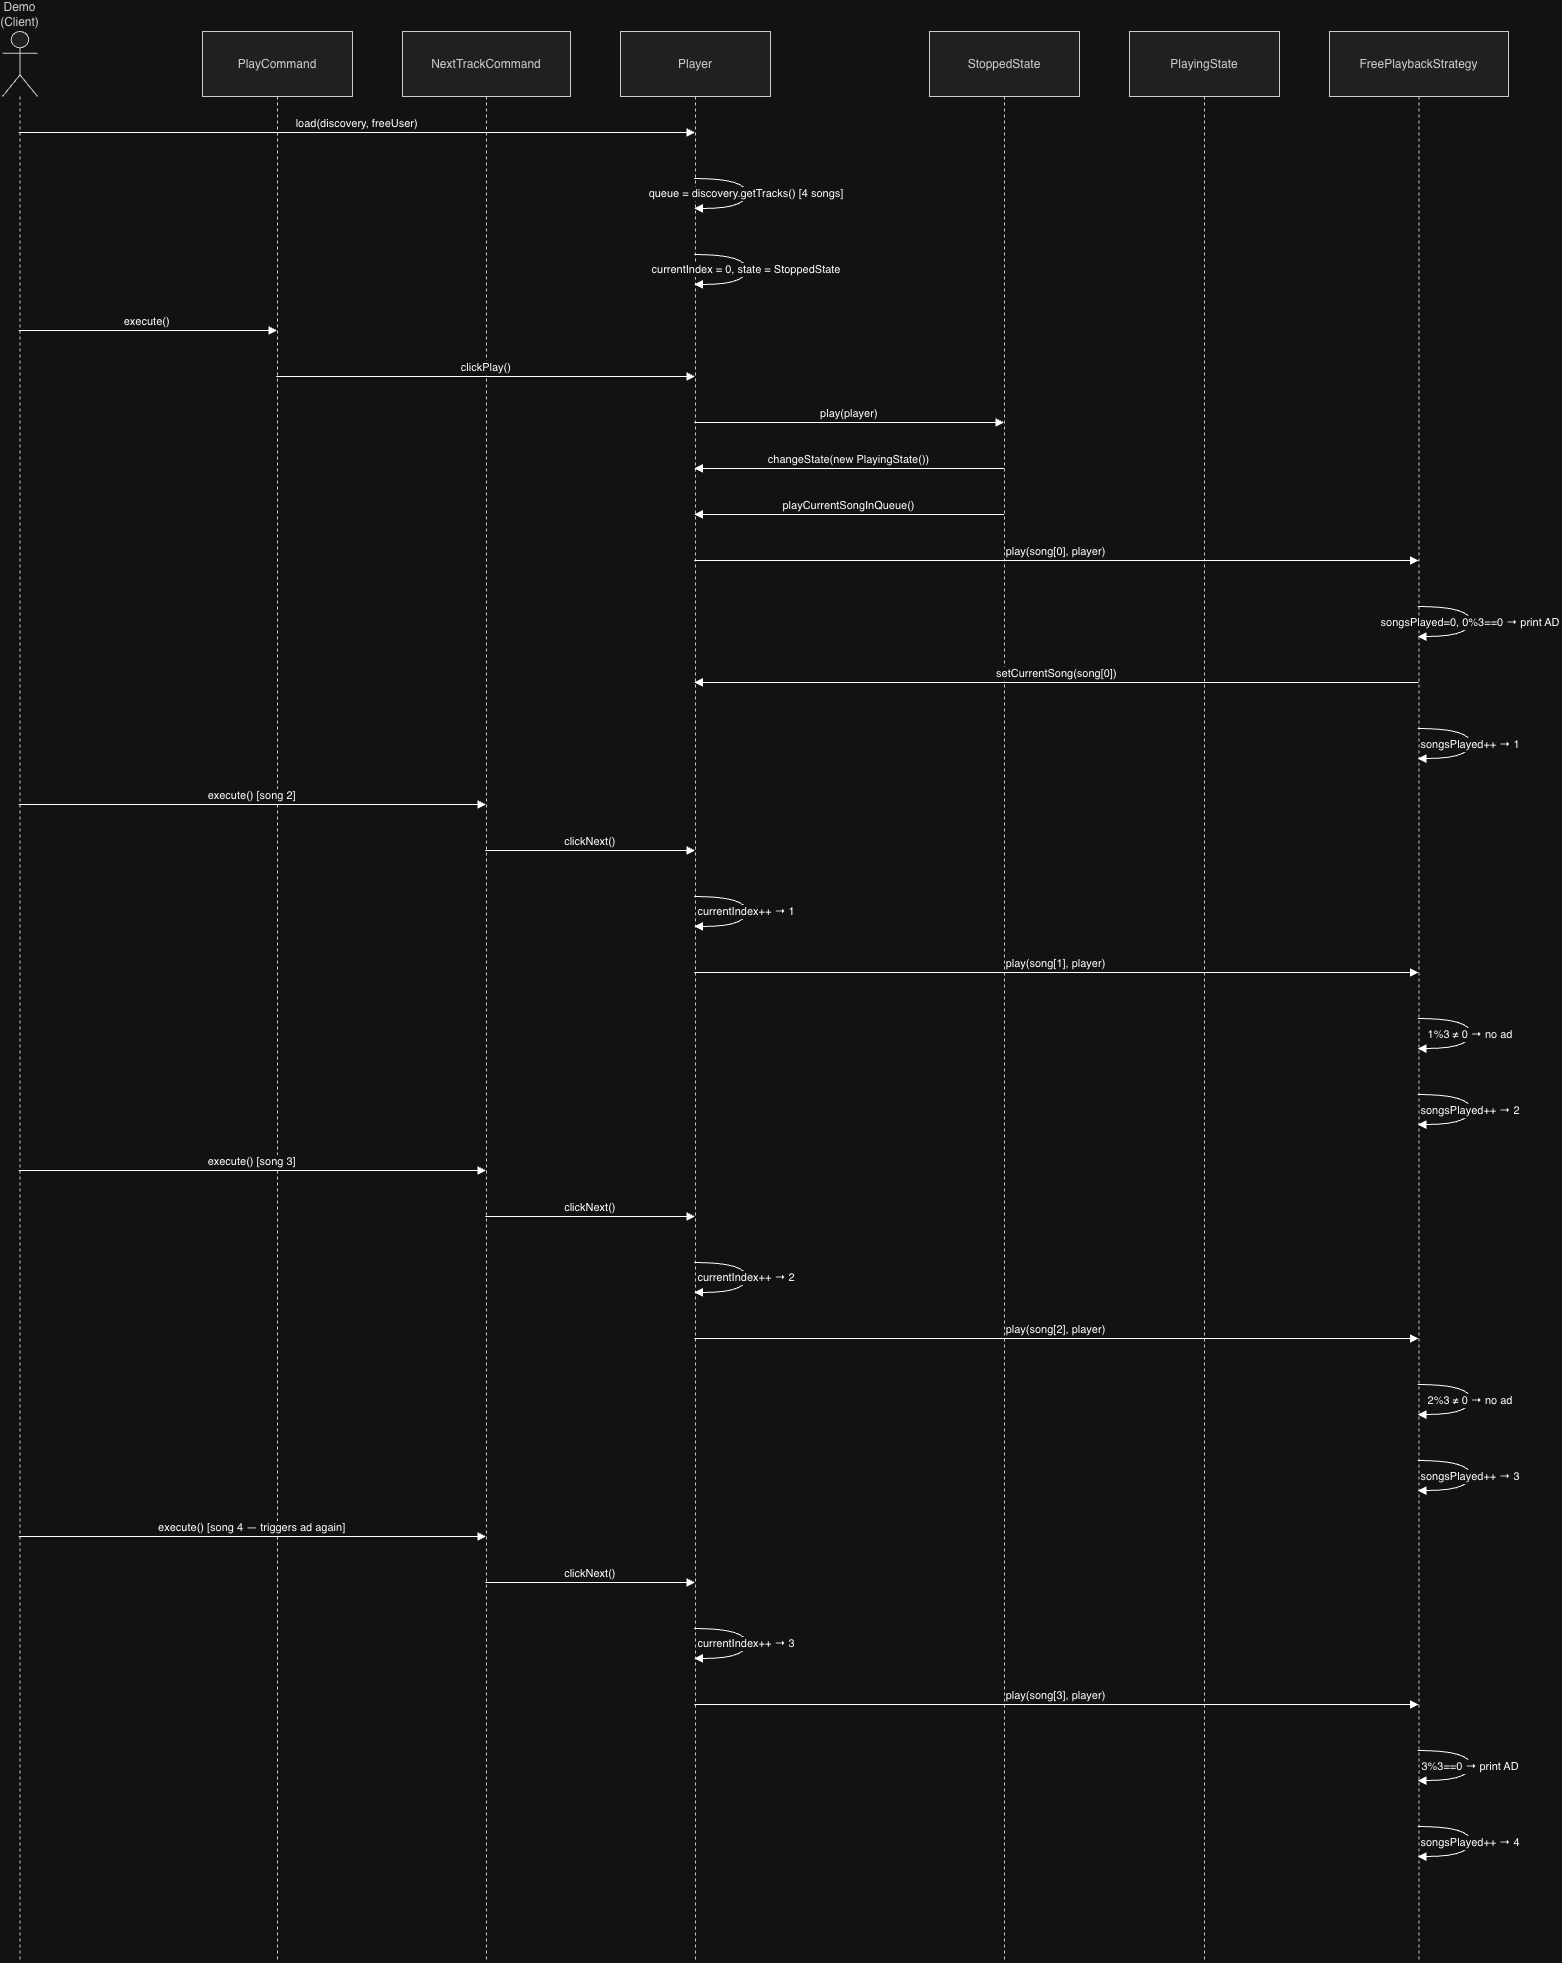

The diagram above was exported from draw.io. Its source (the exported page's mxGraphModel, read from the mxfile embedded in the PNG):
<mxGraphModel dx="2357" dy="1160" grid="1" gridSize="10" guides="1" tooltips="1" connect="1" arrows="1" fold="1" page="1" pageScale="1" pageWidth="850" pageHeight="1100" math="0" shadow="0">
  <root>
    <mxCell id="0" />
    <mxCell id="1" parent="0" />
    <mxCell id="aetW7zHv1g6NvA5Dg666-899" parent="1" style="shape=umlLifeline;perimeter=lifelinePerimeter;whiteSpace=wrap;container=1;dropTarget=0;collapsible=0;recursiveResize=0;outlineConnect=0;portConstraint=eastwest;newEdgeStyle={&quot;edgeStyle&quot;:&quot;elbowEdgeStyle&quot;,&quot;elbow&quot;:&quot;vertical&quot;,&quot;curved&quot;:0,&quot;rounded&quot;:0};participant=umlActor;verticalAlign=bottom;labelPosition=center;verticalLabelPosition=top;align=center;size=65;fillColor=light-dark(#eeeeee,#1f2020);strokeColor=light-dark(#999999,#cccccc);fontColor=light-dark(#333333,#cccccc);" value="Demo (Client)" vertex="1">
      <mxGeometry height="1930" width="35" x="20" y="100" as="geometry" />
    </mxCell>
    <mxCell id="aetW7zHv1g6NvA5Dg666-900" parent="1" style="shape=umlLifeline;perimeter=lifelinePerimeter;whiteSpace=wrap;container=1;dropTarget=0;collapsible=0;recursiveResize=0;outlineConnect=0;portConstraint=eastwest;newEdgeStyle={&quot;edgeStyle&quot;:&quot;elbowEdgeStyle&quot;,&quot;elbow&quot;:&quot;vertical&quot;,&quot;curved&quot;:0,&quot;rounded&quot;:0};size=65;fillColor=light-dark(#eeeeee,#1f2020);strokeColor=light-dark(#999999,#cccccc);fontColor=light-dark(#333333,#cccccc);" value="PlayCommand" vertex="1">
      <mxGeometry height="1930" width="150" x="220" y="100" as="geometry" />
    </mxCell>
    <mxCell id="aetW7zHv1g6NvA5Dg666-901" parent="1" style="shape=umlLifeline;perimeter=lifelinePerimeter;whiteSpace=wrap;container=1;dropTarget=0;collapsible=0;recursiveResize=0;outlineConnect=0;portConstraint=eastwest;newEdgeStyle={&quot;edgeStyle&quot;:&quot;elbowEdgeStyle&quot;,&quot;elbow&quot;:&quot;vertical&quot;,&quot;curved&quot;:0,&quot;rounded&quot;:0};size=65;fillColor=light-dark(#eeeeee,#1f2020);strokeColor=light-dark(#999999,#cccccc);fontColor=light-dark(#333333,#cccccc);" value="NextTrackCommand" vertex="1">
      <mxGeometry height="1930" width="168" x="420" y="100" as="geometry" />
    </mxCell>
    <mxCell id="aetW7zHv1g6NvA5Dg666-902" parent="1" style="shape=umlLifeline;perimeter=lifelinePerimeter;whiteSpace=wrap;container=1;dropTarget=0;collapsible=0;recursiveResize=0;outlineConnect=0;portConstraint=eastwest;newEdgeStyle={&quot;edgeStyle&quot;:&quot;elbowEdgeStyle&quot;,&quot;elbow&quot;:&quot;vertical&quot;,&quot;curved&quot;:0,&quot;rounded&quot;:0};size=65;fillColor=light-dark(#eeeeee,#1f2020);strokeColor=light-dark(#999999,#cccccc);fontColor=light-dark(#333333,#cccccc);" value="Player" vertex="1">
      <mxGeometry height="1930" width="150" x="638" y="100" as="geometry" />
    </mxCell>
    <mxCell id="aetW7zHv1g6NvA5Dg666-903" parent="1" style="shape=umlLifeline;perimeter=lifelinePerimeter;whiteSpace=wrap;container=1;dropTarget=0;collapsible=0;recursiveResize=0;outlineConnect=0;portConstraint=eastwest;newEdgeStyle={&quot;edgeStyle&quot;:&quot;elbowEdgeStyle&quot;,&quot;elbow&quot;:&quot;vertical&quot;,&quot;curved&quot;:0,&quot;rounded&quot;:0};size=65;fillColor=light-dark(#eeeeee,#1f2020);strokeColor=light-dark(#999999,#cccccc);fontColor=light-dark(#333333,#cccccc);" value="StoppedState" vertex="1">
      <mxGeometry height="1930" width="150" x="947" y="100" as="geometry" />
    </mxCell>
    <mxCell id="aetW7zHv1g6NvA5Dg666-904" parent="1" style="shape=umlLifeline;perimeter=lifelinePerimeter;whiteSpace=wrap;container=1;dropTarget=0;collapsible=0;recursiveResize=0;outlineConnect=0;portConstraint=eastwest;newEdgeStyle={&quot;edgeStyle&quot;:&quot;elbowEdgeStyle&quot;,&quot;elbow&quot;:&quot;vertical&quot;,&quot;curved&quot;:0,&quot;rounded&quot;:0};size=65;fillColor=light-dark(#eeeeee,#1f2020);strokeColor=light-dark(#999999,#cccccc);fontColor=light-dark(#333333,#cccccc);" value="PlayingState" vertex="1">
      <mxGeometry height="1930" width="150" x="1147" y="100" as="geometry" />
    </mxCell>
    <mxCell id="aetW7zHv1g6NvA5Dg666-905" parent="1" style="shape=umlLifeline;perimeter=lifelinePerimeter;whiteSpace=wrap;container=1;dropTarget=0;collapsible=0;recursiveResize=0;outlineConnect=0;portConstraint=eastwest;newEdgeStyle={&quot;edgeStyle&quot;:&quot;elbowEdgeStyle&quot;,&quot;elbow&quot;:&quot;vertical&quot;,&quot;curved&quot;:0,&quot;rounded&quot;:0};size=65;fillColor=light-dark(#eeeeee,#1f2020);strokeColor=light-dark(#999999,#cccccc);fontColor=light-dark(#333333,#cccccc);" value="FreePlaybackStrategy" vertex="1">
      <mxGeometry height="1930" width="179" x="1347" y="100" as="geometry" />
    </mxCell>
    <mxCell id="aetW7zHv1g6NvA5Dg666-906" edge="1" parent="1" source="aetW7zHv1g6NvA5Dg666-899" style="verticalAlign=bottom;edgeStyle=elbowEdgeStyle;elbow=vertical;curved=0;rounded=0;endArrow=block;" target="aetW7zHv1g6NvA5Dg666-902" value="load(discovery, freeUser)">
      <mxGeometry relative="1" as="geometry">
        <Array as="points">
          <mxPoint x="413" y="201" />
        </Array>
      </mxGeometry>
    </mxCell>
    <mxCell id="aetW7zHv1g6NvA5Dg666-907" edge="1" parent="1" source="aetW7zHv1g6NvA5Dg666-902" style="curved=1;endArrow=block;rounded=0;" target="aetW7zHv1g6NvA5Dg666-902" value="queue = discovery.getTracks() [4 songs]">
      <mxGeometry relative="1" as="geometry">
        <Array as="points">
          <mxPoint x="764" y="247" />
          <mxPoint x="764" y="277" />
        </Array>
      </mxGeometry>
    </mxCell>
    <mxCell id="aetW7zHv1g6NvA5Dg666-908" edge="1" parent="1" source="aetW7zHv1g6NvA5Dg666-902" style="curved=1;endArrow=block;rounded=0;" target="aetW7zHv1g6NvA5Dg666-902" value="currentIndex = 0, state = StoppedState">
      <mxGeometry relative="1" as="geometry">
        <Array as="points">
          <mxPoint x="764" y="323" />
          <mxPoint x="764" y="353" />
        </Array>
      </mxGeometry>
    </mxCell>
    <mxCell id="aetW7zHv1g6NvA5Dg666-909" edge="1" parent="1" source="aetW7zHv1g6NvA5Dg666-899" style="verticalAlign=bottom;edgeStyle=elbowEdgeStyle;elbow=vertical;curved=0;rounded=0;endArrow=block;" target="aetW7zHv1g6NvA5Dg666-900" value="execute()">
      <mxGeometry relative="1" as="geometry">
        <Array as="points">
          <mxPoint x="204" y="399" />
        </Array>
      </mxGeometry>
    </mxCell>
    <mxCell id="aetW7zHv1g6NvA5Dg666-910" edge="1" parent="1" source="aetW7zHv1g6NvA5Dg666-900" style="verticalAlign=bottom;edgeStyle=elbowEdgeStyle;elbow=vertical;curved=0;rounded=0;endArrow=block;" target="aetW7zHv1g6NvA5Dg666-902" value="clickPlay()">
      <mxGeometry relative="1" as="geometry">
        <Array as="points">
          <mxPoint x="513" y="445" />
        </Array>
      </mxGeometry>
    </mxCell>
    <mxCell id="aetW7zHv1g6NvA5Dg666-911" edge="1" parent="1" source="aetW7zHv1g6NvA5Dg666-902" style="verticalAlign=bottom;edgeStyle=elbowEdgeStyle;elbow=vertical;curved=0;rounded=0;endArrow=block;" target="aetW7zHv1g6NvA5Dg666-903" value="play(player)">
      <mxGeometry relative="1" as="geometry">
        <Array as="points">
          <mxPoint x="876" y="491" />
        </Array>
      </mxGeometry>
    </mxCell>
    <mxCell id="aetW7zHv1g6NvA5Dg666-912" edge="1" parent="1" source="aetW7zHv1g6NvA5Dg666-903" style="verticalAlign=bottom;edgeStyle=elbowEdgeStyle;elbow=vertical;curved=0;rounded=0;endArrow=block;" target="aetW7zHv1g6NvA5Dg666-902" value="changeState(new PlayingState())">
      <mxGeometry relative="1" as="geometry">
        <Array as="points">
          <mxPoint x="879" y="537" />
        </Array>
      </mxGeometry>
    </mxCell>
    <mxCell id="aetW7zHv1g6NvA5Dg666-913" edge="1" parent="1" source="aetW7zHv1g6NvA5Dg666-903" style="verticalAlign=bottom;edgeStyle=elbowEdgeStyle;elbow=vertical;curved=0;rounded=0;endArrow=block;" target="aetW7zHv1g6NvA5Dg666-902" value="playCurrentSongInQueue()">
      <mxGeometry relative="1" as="geometry">
        <Array as="points">
          <mxPoint x="879" y="583" />
        </Array>
      </mxGeometry>
    </mxCell>
    <mxCell id="aetW7zHv1g6NvA5Dg666-914" edge="1" parent="1" source="aetW7zHv1g6NvA5Dg666-902" style="verticalAlign=bottom;edgeStyle=elbowEdgeStyle;elbow=vertical;curved=0;rounded=0;endArrow=block;" target="aetW7zHv1g6NvA5Dg666-905" value="play(song[0], player)">
      <mxGeometry relative="1" as="geometry">
        <Array as="points">
          <mxPoint x="1083" y="629" />
        </Array>
      </mxGeometry>
    </mxCell>
    <mxCell id="aetW7zHv1g6NvA5Dg666-915" edge="1" parent="1" source="aetW7zHv1g6NvA5Dg666-905" style="curved=1;endArrow=block;rounded=0;" target="aetW7zHv1g6NvA5Dg666-905" value="songsPlayed=0, 0%3==0 → print AD">
      <mxGeometry relative="1" as="geometry">
        <Array as="points">
          <mxPoint x="1488" y="675" />
          <mxPoint x="1488" y="705" />
        </Array>
      </mxGeometry>
    </mxCell>
    <mxCell id="aetW7zHv1g6NvA5Dg666-916" edge="1" parent="1" source="aetW7zHv1g6NvA5Dg666-905" style="verticalAlign=bottom;edgeStyle=elbowEdgeStyle;elbow=vertical;curved=0;rounded=0;endArrow=block;" target="aetW7zHv1g6NvA5Dg666-902" value="setCurrentSong(song[0])">
      <mxGeometry relative="1" as="geometry">
        <Array as="points">
          <mxPoint x="1086" y="751" />
        </Array>
      </mxGeometry>
    </mxCell>
    <mxCell id="aetW7zHv1g6NvA5Dg666-917" edge="1" parent="1" source="aetW7zHv1g6NvA5Dg666-905" style="curved=1;endArrow=block;rounded=0;" target="aetW7zHv1g6NvA5Dg666-905" value="songsPlayed++ → 1">
      <mxGeometry relative="1" as="geometry">
        <Array as="points">
          <mxPoint x="1488" y="797" />
          <mxPoint x="1488" y="827" />
        </Array>
      </mxGeometry>
    </mxCell>
    <mxCell id="aetW7zHv1g6NvA5Dg666-918" edge="1" parent="1" source="aetW7zHv1g6NvA5Dg666-899" style="verticalAlign=bottom;edgeStyle=elbowEdgeStyle;elbow=vertical;curved=0;rounded=0;endArrow=block;" target="aetW7zHv1g6NvA5Dg666-901" value="execute() [song 2]">
      <mxGeometry relative="1" as="geometry">
        <Array as="points">
          <mxPoint x="308" y="873" />
        </Array>
      </mxGeometry>
    </mxCell>
    <mxCell id="aetW7zHv1g6NvA5Dg666-919" edge="1" parent="1" source="aetW7zHv1g6NvA5Dg666-901" style="verticalAlign=bottom;edgeStyle=elbowEdgeStyle;elbow=vertical;curved=0;rounded=0;endArrow=block;" target="aetW7zHv1g6NvA5Dg666-902" value="clickNext()">
      <mxGeometry relative="1" as="geometry">
        <Array as="points">
          <mxPoint x="617" y="919" />
        </Array>
      </mxGeometry>
    </mxCell>
    <mxCell id="aetW7zHv1g6NvA5Dg666-920" edge="1" parent="1" source="aetW7zHv1g6NvA5Dg666-902" style="curved=1;endArrow=block;rounded=0;" target="aetW7zHv1g6NvA5Dg666-902" value="currentIndex++ → 1">
      <mxGeometry relative="1" as="geometry">
        <Array as="points">
          <mxPoint x="764" y="965" />
          <mxPoint x="764" y="995" />
        </Array>
      </mxGeometry>
    </mxCell>
    <mxCell id="aetW7zHv1g6NvA5Dg666-921" edge="1" parent="1" source="aetW7zHv1g6NvA5Dg666-902" style="verticalAlign=bottom;edgeStyle=elbowEdgeStyle;elbow=vertical;curved=0;rounded=0;endArrow=block;" target="aetW7zHv1g6NvA5Dg666-905" value="play(song[1], player)">
      <mxGeometry relative="1" as="geometry">
        <Array as="points">
          <mxPoint x="1083" y="1041" />
        </Array>
      </mxGeometry>
    </mxCell>
    <mxCell id="aetW7zHv1g6NvA5Dg666-922" edge="1" parent="1" source="aetW7zHv1g6NvA5Dg666-905" style="curved=1;endArrow=block;rounded=0;" target="aetW7zHv1g6NvA5Dg666-905" value="1%3 ≠ 0 → no ad">
      <mxGeometry relative="1" as="geometry">
        <Array as="points">
          <mxPoint x="1488" y="1087" />
          <mxPoint x="1488" y="1117" />
        </Array>
      </mxGeometry>
    </mxCell>
    <mxCell id="aetW7zHv1g6NvA5Dg666-923" edge="1" parent="1" source="aetW7zHv1g6NvA5Dg666-905" style="curved=1;endArrow=block;rounded=0;" target="aetW7zHv1g6NvA5Dg666-905" value="songsPlayed++ → 2">
      <mxGeometry relative="1" as="geometry">
        <Array as="points">
          <mxPoint x="1488" y="1163" />
          <mxPoint x="1488" y="1193" />
        </Array>
      </mxGeometry>
    </mxCell>
    <mxCell id="aetW7zHv1g6NvA5Dg666-924" edge="1" parent="1" source="aetW7zHv1g6NvA5Dg666-899" style="verticalAlign=bottom;edgeStyle=elbowEdgeStyle;elbow=vertical;curved=0;rounded=0;endArrow=block;" target="aetW7zHv1g6NvA5Dg666-901" value="execute() [song 3]">
      <mxGeometry relative="1" as="geometry">
        <Array as="points">
          <mxPoint x="308" y="1239" />
        </Array>
      </mxGeometry>
    </mxCell>
    <mxCell id="aetW7zHv1g6NvA5Dg666-925" edge="1" parent="1" source="aetW7zHv1g6NvA5Dg666-901" style="verticalAlign=bottom;edgeStyle=elbowEdgeStyle;elbow=vertical;curved=0;rounded=0;endArrow=block;" target="aetW7zHv1g6NvA5Dg666-902" value="clickNext()">
      <mxGeometry relative="1" as="geometry">
        <Array as="points">
          <mxPoint x="617" y="1285" />
        </Array>
      </mxGeometry>
    </mxCell>
    <mxCell id="aetW7zHv1g6NvA5Dg666-926" edge="1" parent="1" source="aetW7zHv1g6NvA5Dg666-902" style="curved=1;endArrow=block;rounded=0;" target="aetW7zHv1g6NvA5Dg666-902" value="currentIndex++ → 2">
      <mxGeometry relative="1" as="geometry">
        <Array as="points">
          <mxPoint x="764" y="1331" />
          <mxPoint x="764" y="1361" />
        </Array>
      </mxGeometry>
    </mxCell>
    <mxCell id="aetW7zHv1g6NvA5Dg666-927" edge="1" parent="1" source="aetW7zHv1g6NvA5Dg666-902" style="verticalAlign=bottom;edgeStyle=elbowEdgeStyle;elbow=vertical;curved=0;rounded=0;endArrow=block;" target="aetW7zHv1g6NvA5Dg666-905" value="play(song[2], player)">
      <mxGeometry relative="1" as="geometry">
        <Array as="points">
          <mxPoint x="1083" y="1407" />
        </Array>
      </mxGeometry>
    </mxCell>
    <mxCell id="aetW7zHv1g6NvA5Dg666-928" edge="1" parent="1" source="aetW7zHv1g6NvA5Dg666-905" style="curved=1;endArrow=block;rounded=0;" target="aetW7zHv1g6NvA5Dg666-905" value="2%3 ≠ 0 → no ad">
      <mxGeometry relative="1" as="geometry">
        <Array as="points">
          <mxPoint x="1488" y="1453" />
          <mxPoint x="1488" y="1483" />
        </Array>
      </mxGeometry>
    </mxCell>
    <mxCell id="aetW7zHv1g6NvA5Dg666-929" edge="1" parent="1" source="aetW7zHv1g6NvA5Dg666-905" style="curved=1;endArrow=block;rounded=0;" target="aetW7zHv1g6NvA5Dg666-905" value="songsPlayed++ → 3">
      <mxGeometry relative="1" as="geometry">
        <Array as="points">
          <mxPoint x="1488" y="1529" />
          <mxPoint x="1488" y="1559" />
        </Array>
      </mxGeometry>
    </mxCell>
    <mxCell id="aetW7zHv1g6NvA5Dg666-930" edge="1" parent="1" source="aetW7zHv1g6NvA5Dg666-899" style="verticalAlign=bottom;edgeStyle=elbowEdgeStyle;elbow=vertical;curved=0;rounded=0;endArrow=block;" target="aetW7zHv1g6NvA5Dg666-901" value="execute() [song 4 — triggers ad again]">
      <mxGeometry relative="1" as="geometry">
        <Array as="points">
          <mxPoint x="308" y="1605" />
        </Array>
      </mxGeometry>
    </mxCell>
    <mxCell id="aetW7zHv1g6NvA5Dg666-931" edge="1" parent="1" source="aetW7zHv1g6NvA5Dg666-901" style="verticalAlign=bottom;edgeStyle=elbowEdgeStyle;elbow=vertical;curved=0;rounded=0;endArrow=block;" target="aetW7zHv1g6NvA5Dg666-902" value="clickNext()">
      <mxGeometry relative="1" as="geometry">
        <Array as="points">
          <mxPoint x="617" y="1651" />
        </Array>
      </mxGeometry>
    </mxCell>
    <mxCell id="aetW7zHv1g6NvA5Dg666-932" edge="1" parent="1" source="aetW7zHv1g6NvA5Dg666-902" style="curved=1;endArrow=block;rounded=0;" target="aetW7zHv1g6NvA5Dg666-902" value="currentIndex++ → 3">
      <mxGeometry relative="1" as="geometry">
        <Array as="points">
          <mxPoint x="764" y="1697" />
          <mxPoint x="764" y="1727" />
        </Array>
      </mxGeometry>
    </mxCell>
    <mxCell id="aetW7zHv1g6NvA5Dg666-933" edge="1" parent="1" source="aetW7zHv1g6NvA5Dg666-902" style="verticalAlign=bottom;edgeStyle=elbowEdgeStyle;elbow=vertical;curved=0;rounded=0;endArrow=block;" target="aetW7zHv1g6NvA5Dg666-905" value="play(song[3], player)">
      <mxGeometry relative="1" as="geometry">
        <Array as="points">
          <mxPoint x="1083" y="1773" />
        </Array>
      </mxGeometry>
    </mxCell>
    <mxCell id="aetW7zHv1g6NvA5Dg666-934" edge="1" parent="1" source="aetW7zHv1g6NvA5Dg666-905" style="curved=1;endArrow=block;rounded=0;" target="aetW7zHv1g6NvA5Dg666-905" value="3%3==0 → print AD">
      <mxGeometry relative="1" as="geometry">
        <Array as="points">
          <mxPoint x="1488" y="1819" />
          <mxPoint x="1488" y="1849" />
        </Array>
      </mxGeometry>
    </mxCell>
    <mxCell id="aetW7zHv1g6NvA5Dg666-935" edge="1" parent="1" source="aetW7zHv1g6NvA5Dg666-905" style="curved=1;endArrow=block;rounded=0;" target="aetW7zHv1g6NvA5Dg666-905" value="songsPlayed++ → 4">
      <mxGeometry relative="1" as="geometry">
        <Array as="points">
          <mxPoint x="1488" y="1895" />
          <mxPoint x="1488" y="1925" />
        </Array>
      </mxGeometry>
    </mxCell>
  </root>
</mxGraphModel>